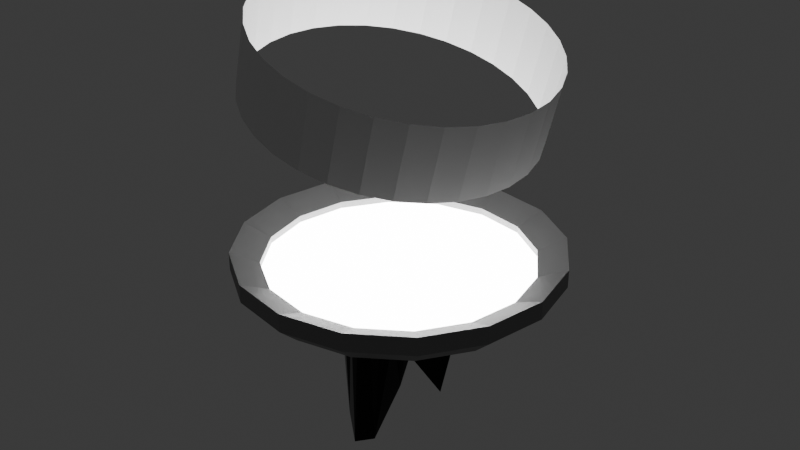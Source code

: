 # Source: endold.blend  (saved by Blender 4.0.36; exported with 4.5.12 LTS)
import bpy
from mathutils import Matrix  # noqa: F401  (used for matrix-valued properties, if any)

bpy.ops.wm.read_factory_settings(use_empty=True)
scene = bpy.context.scene
scene.name = 'Scene'

# ---- collections
col_collection = bpy.data.collections.new('Collection'); scene.collection.children.link(col_collection)

# ---- materials (node trees are filled in below, after node groups)
mat_glowingthing = bpy.data.materials.new('GlowingThing')
mat_glowingthing.use_transparent_shadow = False
mat_gray = bpy.data.materials.new('Gray')
mat_gray.use_transparent_shadow = False
mat_shinnygray2 = bpy.data.materials.new('ShinnyGray2')
mat_shinnygray2.use_transparent_shadow = False
mat_invisible = bpy.data.materials.new('Invisible')
mat_invisible.use_transparent_shadow = False

# ---- material node trees
mat_glowingthing.use_nodes = True; mat_glowingthing.node_tree.nodes.clear()
_N = mat_glowingthing.node_tree.nodes; _L = mat_glowingthing.node_tree.links
n0 = _N.new('ShaderNodeBsdfPrincipled'); n0.name = 'Principled BSDF'; n0.location = (10, 300)
n0.inputs[28].default_value = 15.3
n1 = _N.new('ShaderNodeOutputMaterial'); n1.name = 'Material Output'; n1.location = (300, 300)
_L.new(n0.outputs[0], n1.inputs[0])
n1.is_active_output = True
mat_gray.use_nodes = True; mat_gray.node_tree.nodes.clear()
_N = mat_gray.node_tree.nodes; _L = mat_gray.node_tree.links
n0 = _N.new('ShaderNodeBsdfPrincipled'); n0.name = 'Principled BSDF'; n0.location = (10, 300)
n0.inputs[0].default_value = (0.1986, 0.1986, 0.1986, 1.0)
n1 = _N.new('ShaderNodeOutputMaterial'); n1.name = 'Material Output'; n1.location = (300, 300)
_L.new(n0.outputs[0], n1.inputs[0])
n1.is_active_output = True
mat_shinnygray2.use_nodes = True; mat_shinnygray2.node_tree.nodes.clear()
_N = mat_shinnygray2.node_tree.nodes; _L = mat_shinnygray2.node_tree.links
n0 = _N.new('ShaderNodeBsdfPrincipled'); n0.name = 'Principled BSDF'; n0.location = (10, 300)
n0.inputs[0].default_value = (0.01909, 0.01909, 0.01909, 1.0)
n0.inputs[1].default_value = 1.0
n0.inputs[2].default_value = 0.0
n1 = _N.new('ShaderNodeOutputMaterial'); n1.name = 'Material Output'; n1.location = (300, 300)
_L.new(n0.outputs[0], n1.inputs[0])
n1.is_active_output = True
mat_invisible.use_nodes = True; mat_invisible.node_tree.nodes.clear()
_N = mat_invisible.node_tree.nodes; _L = mat_invisible.node_tree.links
n0 = _N.new('ShaderNodeBsdfPrincipled'); n0.name = 'Principled BSDF'; n0.location = (10, 300)
n0.inputs[0].default_value = (0.8, 0.8, 0.8, 0.0)
n1 = _N.new('ShaderNodeOutputMaterial'); n1.name = 'Material Output'; n1.location = (300, 300)
_L.new(n0.outputs[0], n1.inputs[0])
n1.is_active_output = True

# ---- world
world_world = bpy.data.worlds.new('World'); scene.world = world_world
world_world.use_nodes = True; world_world.node_tree.nodes.clear()
_N = world_world.node_tree.nodes; _L = world_world.node_tree.links
n0 = _N.new('ShaderNodeOutputWorld'); n0.name = 'World Output'; n0.location = (300, 300)
n1 = _N.new('ShaderNodeBackground'); n1.name = 'Background'; n1.location = (10, 300)
n1.inputs[0].default_value = (0.05088, 0.05088, 0.05088, 1.0)
_L.new(n1.outputs[0], n0.inputs[0])
n0.is_active_output = True
world_world.color = (0.05088, 0.05088, 0.05088)
world_world.use_sun_shadow = False
world_world.sun_shadow_jitter_overblur = 0.0

# ---- meshes
me_sphere = bpy.data.meshes.new('Sphere')
me_sphere.from_pydata([(0.0, 1.0, 0.0), (0.3827, 0.9239, 0.0), (0.7071, 0.7071, 0.0), (0.9239, 0.3827, 0.0), (1.0, -1.639e-07, 0.0), (0.9239, -0.3827, 0.0), (0.7071, -0.7071, 0.0), (0.3827, -0.9239, 0.0), (-3.278e-07, -1.0, 0.0), (-0.3827, -0.9239, 0.0), (-0.7071, -0.7071, 0.0), (-0.9239, -0.3827, 0.0), (-1.0, 4.47e-07, 0.0), (-0.9239, 0.3827, 0.0), (-0.7071, 0.7071, 0.0), (-0.3827, 0.9239, 0.0), (0.0004085, 0.8649, -0.03589), (0.3313, 0.7991, -0.03589), (0.6118, 0.6117, -0.03589), (-0.02398, 0.0007538, -0.5146), (0.7992, 0.3312, -0.03589), (0.865, 0.0002807, -0.03589), (0.7992, -0.3306, -0.03589), (0.6118, -0.6111, -0.03589), (0.3313, -0.7985, -0.03589), (0.0004082, -0.8644, -0.03589), (-0.3305, -0.7985, -0.03589), (-0.611, -0.6111, -0.03589), (-0.7984, -0.3306, -0.03589), (-0.8642, 0.0002813, -0.03589), (-0.7984, 0.3312, -0.03589), (-0.611, 0.6117, -0.03589), (-0.3305, 0.7991, -0.03589), (-0.7047, 0.4714, -0.03589), (-0.4707, 0.7054, -0.03589), (-0.306, 0.3071, -0.09426), (-0.165, 0.832, -0.03589), (-0.1796, 0.4208, -0.4456), (0.1658, 0.832, -0.03589), (-0.004313, 0.4477, -0.3478), (0.4715, 0.7054, -0.03589), (0.1675, 0.4, -0.1461), (0.7055, 0.4714, -0.03589), (0.3098, 0.3052, -0.2037), (0.8321, 0.1657, -0.03589), (0.4038, 0.1638, -0.2689), (0.8321, -0.1652, -0.03589), (0.4406, -0.004207, -0.3549), (0.7055, -0.4709, -0.03589), (0.4036, -0.1667, -0.1835), (0.4715, -0.7048, -0.03589), (0.3085, -0.3066, -0.1838), (0.1658, -0.8314, -0.03589), (0.1663, -0.4021, -0.1252), (-0.165, -0.8314, -0.03589), (0.0004087, -0.432, -0.03151), (-0.4707, -0.7048, -0.03589), (-0.165, -0.399, -0.1447), (-0.7047, -0.4709, -0.03589), (-0.3052, -0.3053, -0.1254), (-0.8313, -0.1652, -0.03589), (-0.3994, -0.165, -0.08329), (-0.8313, 0.1657, -0.03589), (-0.4024, 0.172, -0.2719), (-0.438, 0.01013, -0.5676), (-0.7516, 0.4013, -0.03589), (-0.5409, 0.6585, -0.03589), (-0.2015, 0.2013, -0.7305), (-0.2478, 0.8156, -0.03589), (-0.1166, 0.239, -0.772), (0.08313, 0.8485, -0.03589), (-0.005277, 0.2439, -0.8165), (0.4014, 0.7522, -0.03589), (0.1345, 0.2227, -0.9018), (0.7524, 0.4013, -0.03589), (0.459, 0.4588, -0.03335), (0.8157, 0.2484, -0.03589), (0.2368, 0.08828, -0.3863), (0.8486, -0.08244, -0.03589), (0.2187, -0.0009463, -0.1062), (0.6587, -0.541, -0.03589), (0.5995, -0.2479, -0.03335), (0.5417, -0.658, -0.03589), (0.162, -0.1896, -0.7101), (0.08313, -0.8479, -0.03589), (0.2486, -0.6009, -0.08866), (-0.08231, -0.8479, -0.03589), (-0.09019, -0.3949, -1.197), (-0.5409, -0.658, -0.03589), (-0.2478, -0.5988, -0.03335), (-0.7516, -0.4007, -0.03589), (-0.4581, -0.4583, -0.03335), (-0.8478, -0.08244, -0.03589), (-0.5987, -0.2479, -0.03335), (-0.8478, 0.083, -0.03589), (-0.5987, 0.2484, -0.03335), (-0.2558, 0.03893, -0.631), (-0.6578, 0.5415, -0.03589), (-0.4006, 0.7522, -0.03589), (-0.4581, 0.4588, -0.03335), (-0.08231, 0.8485, -0.03589), (-0.2478, 0.5994, -0.03335), (0.2486, 0.8156, -0.03589), (0.0004307, 0.6488, -0.03414), (0.5417, 0.6585, -0.03589), (0.2486, 0.5994, -0.03335), (0.6587, 0.5415, -0.03589), (0.2358, 0.1719, -0.9293), (0.8486, 0.083, -0.03589), (0.6027, 0.25, -0.1613), (0.8157, -0.2479, -0.03589), (0.6495, -8.521e-05, -0.05964), (0.7524, -0.4007, -0.03589), (0.2008, -0.08698, -0.3349), (0.4014, -0.7517, -0.03589), (0.459, -0.4589, -0.05117), (0.2486, -0.815, -0.03589), (0.04201, -0.3312, -1.144), (-0.2478, -0.815, -0.03589), (0.0004082, -0.6482, -0.03335), (-0.4006, -0.7517, -0.03589), (-0.1732, -0.3524, -0.9991), (-0.6578, -0.541, -0.03589), (-0.1614, -0.1736, -0.3124), (-0.8149, -0.2479, -0.03589), (-0.2027, -0.0801, -0.1364), (-0.8149, 0.2484, -0.03589), (-0.2603, 0.1413, -0.85), (-0.6481, 0.0002812, -0.03335), (-0.5518, -0.318, -0.03335), (-0.3521, -0.2353, -0.06018), (-0.505, -0.3881, -0.03335), (-0.08229, -0.4155, -0.07996), (-0.08231, -0.6317, -0.03335), (-0.165, -0.6153, -0.03335), (-0.388, -0.5051, -0.03335), (-0.2351, -0.3521, -0.1764), (-0.3179, -0.552, -0.03335), (-0.4228, 0.0953, -0.5611), (-0.6316, 0.083, -0.0334), (-0.6152, 0.1657, -0.03335), (-0.6316, -0.08244, -0.03335), (-0.4191, -0.07708, -0.3613), (-0.6152, -0.1652, -0.03335), (0.2384, 0.3526, -0.1887), (0.3187, 0.5525, -0.03335), (0.3888, 0.5057, -0.03335), (0.08489, 0.4203, -0.1753), (0.08313, 0.6323, -0.03344), (0.1658, 0.6159, -0.03335), (0.08313, -0.6317, -0.03335), (0.08315, -0.4162, -0.04605), (0.1659, -0.6159, -0.05008), (-0.09692, 0.4419, -0.5261), (-0.165, 0.6159, -0.03335), (-0.08224, 0.6324, -0.03605), (0.2379, -0.3553, -0.2063), (0.3889, -0.5078, -0.1045), (0.3188, -0.5555, -0.1258), (-0.2433, 0.3634, -0.2713), (-0.388, 0.5057, -0.03335), (-0.3179, 0.5525, -0.03335), (0.5058, -0.3881, -0.03335), (0.3553, -0.235, -0.1399), (0.5527, -0.318, -0.03335), (-0.3527, 0.2369, -0.06517), (-0.5518, 0.3186, -0.03335), (-0.505, 0.3887, -0.03335), (0.4233, -0.08612, -0.3025), (0.6336, -0.08308, -0.07988), (0.6165, -0.1654, -0.05196), (0.4219, 0.07959, -0.3144), (0.6186, 0.167, -0.1387), (0.6336, 0.08335, -0.08158), (0.5552, 0.3198, -0.137), (0.3587, 0.2342, -0.2563), (0.5067, 0.3892, -0.07033), (-0.8111, 0.8111, 0.1319), (-1.06, 0.439, 0.1319), (-0.439, 1.06, 0.1319), (-0.0001757, 0.001642, 0.1237), (1.042e-06, 1.147, 0.1319), (0.439, 1.06, 0.1319), (0.8111, 0.8111, 0.1319), (1.06, 0.439, 0.1319), (1.147, -1.018e-05, 0.1319), (1.06, -0.439, 0.1319), (0.8111, -0.8111, 0.1319), (0.439, -1.06, 0.1319), (6.664e-07, -1.147, 0.1319), (-0.439, -1.06, 0.1319), (-0.8111, -0.8111, 0.1319), (-1.06, -0.439, 0.1319), (-1.147, -9.475e-06, 0.1319), (-0.9355, 0.6251, 0.1319), (-0.6251, 0.9355, 0.1319), (-0.6683, 0.6688, 0.1289), (-0.2195, 1.103, 0.1319), (-0.3617, 0.8737, 0.1289), (0.2195, 1.103, 0.1319), (-6.416e-05, 0.9456, 0.1289), (0.6251, 0.9355, 0.1319), (0.3616, 0.8737, 0.1289), (0.9355, 0.6251, 0.1319), (0.6682, 0.6688, 0.1289), (1.103, 0.2195, 0.1319), (0.873, 0.3623, 0.1289), (1.103, -0.2195, 0.1319), (0.945, 0.0005988, 0.1289), (0.9355, -0.6251, 0.1319), (0.873, -0.3611, 0.1289), (0.6251, -0.9355, 0.1319), (0.6682, -0.6676, 0.1289), (0.2195, -1.103, 0.1319), (0.3616, -0.8725, 0.1289), (-0.2195, -1.103, 0.1319), (-6.447e-05, -0.9444, 0.1289), (-0.6251, -0.9355, 0.1319), (-0.3617, -0.8725, 0.1289), (-0.9355, -0.6251, 0.1319), (-0.6683, -0.6676, 0.1289), (-1.103, -0.2195, 0.1319), (-0.8732, -0.3611, 0.1289), (-1.103, 0.2195, 0.1319), (-0.8732, 0.3623, 0.1289), (-0.9451, 0.0005994, 0.1289), (-0.9355, 0.625, 0.2619), (-1.06, 0.439, 0.2619), (-0.6251, 0.9355, 0.2619), (-0.8111, 0.8111, 0.2619), (-0.2195, 1.103, 0.2619), (-0.439, 1.06, 0.2619), (0.2195, 1.103, 0.2619), (1.194e-06, 1.147, 0.2619), (0.6251, 0.9355, 0.2619), (0.439, 1.06, 0.2619), (0.9355, 0.625, 0.2619), (1.06, 0.439, 0.2619), (0.6682, 0.6688, 0.1774), (0.8111, 0.8111, 0.2619), (1.103, 0.2195, 0.2619), (1.103, -0.2195, 0.2619), (1.147, -1.159e-05, 0.2619), (0.9355, -0.6251, 0.2619), (0.8111, -0.8111, 0.2619), (0.873, -0.3611, 0.1774), (1.06, -0.439, 0.2619), (0.6251, -0.9355, 0.2619), (0.2195, -1.103, 0.2619), (8.18e-07, -1.147, 0.2619), (0.3616, -0.8725, 0.1774), (0.439, -1.06, 0.2619), (-0.2195, -1.103, 0.2619), (-0.6251, -0.9355, 0.2619), (-0.8111, -0.8111, 0.2619), (-0.3617, -0.8725, 0.1774), (-0.439, -1.06, 0.2619), (-0.9355, -0.6251, 0.2619), (-1.06, -0.439, 0.2619), (-0.6683, -0.6676, 0.1774), (-1.103, -0.2195, 0.2619), (-1.147, -1.089e-05, 0.2619), (-0.8732, -0.3611, 0.1774), (-1.103, 0.2195, 0.2619), (-0.8732, 0.3623, 0.1774), (-0.6683, 0.6688, 0.1774), (-0.3617, 0.8737, 0.1774), (-6.401e-05, 0.9456, 0.1774), (0.3616, 0.8737, 0.1774), (0.873, 0.3622, 0.1774), (0.945, 0.0005974, 0.1774), (0.6682, -0.6676, 0.1774), (-6.432e-05, -0.9444, 0.1774), (-0.9451, 0.000598, 0.1774)], [], [(14, 13, 178, 194, 177), (2, 1, 182, 201, 183), (13, 12, 193, 223, 178), (9, 8, 189, 215, 190), (5, 4, 185, 207, 186), (1, 0, 181, 199, 182), (12, 11, 192, 221, 193), (8, 7, 188, 213, 189), (4, 3, 184, 205, 185), (0, 15, 179, 197, 181), (11, 10, 191, 219, 192), (7, 6, 187, 211, 188), (3, 2, 183, 203, 184), (15, 14, 177, 195, 179), (10, 9, 190, 217, 191), (6, 5, 186, 209, 187), (19, 107, 77), (20, 76, 109), (21, 78, 111), (30, 65, 95), (19, 113, 83), (31, 66, 99), (23, 82, 115), (32, 68, 101), (19, 117, 87), (16, 70, 103), (17, 72, 105), (19, 125, 96), (29, 94, 128), (19, 121, 123), (25, 86, 119), (19, 123, 125), (2, 3, 20, 74, 42, 106, 18), (6, 7, 24, 114, 50, 82, 23), (10, 11, 28, 90, 58, 122, 27), (15, 0, 16, 100, 36, 68, 32), (3, 4, 21, 108, 44, 76, 20), (7, 8, 25, 84, 52, 116, 24), (11, 12, 29, 92, 60, 124, 28), (0, 1, 17, 102, 38, 70, 16), (4, 5, 22, 110, 46, 78, 21), (8, 9, 26, 118, 54, 86, 25), (12, 13, 30, 126, 62, 94, 29), (1, 2, 18, 104, 40, 72, 17), (13, 14, 31, 97, 33, 65, 30), (5, 6, 23, 80, 48, 112, 22), (9, 10, 27, 88, 56, 120, 26), (14, 15, 32, 98, 34, 66, 31), (61, 129, 93), (61, 130, 129), (59, 91, 131), (55, 132, 87), (55, 133, 132), (54, 118, 134), (59, 135, 91), (59, 136, 135), (57, 89, 137), (64, 138, 96), (64, 139, 138), (62, 126, 140), (64, 141, 128), (64, 142, 141), (61, 93, 143), (41, 144, 73), (41, 145, 144), (40, 104, 146), (39, 147, 71), (39, 148, 147), (38, 102, 149), (55, 150, 119), (55, 151, 150), (53, 85, 152), (37, 153, 69), (37, 154, 153), (36, 100, 155), (51, 156, 83), (51, 157, 156), (50, 114, 158), (35, 159, 67), (35, 160, 159), (34, 98, 161), (51, 162, 115), (51, 163, 162), (49, 81, 164), (63, 165, 127), (63, 166, 165), (33, 97, 167), (47, 168, 79), (47, 169, 168), (46, 110, 170), (45, 171, 77), (45, 172, 171), (44, 108, 173), (45, 174, 109), (45, 175, 174), (43, 75, 176), (176, 106, 42), (176, 75, 106), (75, 18, 106), (174, 176, 42), (174, 175, 176), (175, 43, 176), (109, 74, 20), (109, 174, 74), (174, 42, 74), (173, 111, 47), (173, 108, 111), (108, 21, 111), (171, 173, 47), (171, 172, 173), (172, 44, 173), (77, 79, 19), (77, 171, 79), (171, 47, 79), (170, 81, 49), (170, 110, 81), (110, 22, 81), (168, 170, 49), (168, 169, 170), (169, 46, 170), (79, 113, 19), (79, 168, 113), (168, 49, 113), (167, 99, 35), (167, 97, 99), (97, 31, 99), (165, 167, 35), (165, 166, 167), (166, 33, 167), (127, 67, 19), (127, 165, 67), (165, 35, 67), (164, 112, 48), (164, 81, 112), (81, 22, 112), (162, 164, 48), (162, 163, 164), (163, 49, 164), (115, 80, 23), (115, 162, 80), (162, 48, 80), (161, 101, 37), (161, 98, 101), (98, 32, 101), (159, 161, 37), (159, 160, 161), (160, 34, 161), (67, 69, 19), (67, 159, 69), (159, 37, 69), (158, 85, 53), (158, 114, 85), (114, 24, 85), (156, 158, 53), (156, 157, 158), (157, 50, 158), (83, 117, 19), (83, 156, 117), (156, 53, 117), (155, 103, 39), (155, 100, 103), (100, 16, 103), (153, 155, 39), (153, 154, 155), (154, 36, 155), (69, 71, 19), (69, 153, 71), (153, 39, 71), (152, 116, 52), (152, 85, 116), (85, 24, 116), (150, 152, 52), (150, 151, 152), (151, 53, 152), (119, 84, 25), (119, 150, 84), (150, 52, 84), (149, 105, 41), (149, 102, 105), (102, 17, 105), (147, 149, 41), (147, 148, 149), (148, 38, 149), (71, 73, 19), (71, 147, 73), (147, 41, 73), (146, 75, 43), (146, 104, 75), (104, 18, 75), (144, 146, 43), (144, 145, 146), (145, 40, 146), (73, 107, 19), (73, 144, 107), (144, 43, 107), (143, 124, 60), (143, 93, 124), (93, 28, 124), (141, 143, 60), (141, 142, 143), (142, 61, 143), (128, 92, 29), (128, 141, 92), (141, 60, 92), (140, 95, 63), (140, 126, 95), (126, 30, 95), (138, 140, 63), (138, 139, 140), (139, 62, 140), (96, 127, 19), (96, 138, 127), (138, 63, 127), (137, 120, 56), (137, 89, 120), (89, 26, 120), (135, 137, 56), (135, 136, 137), (136, 57, 137), (91, 88, 27), (91, 135, 88), (135, 56, 88), (134, 89, 57), (134, 118, 89), (118, 26, 89), (132, 134, 57), (132, 133, 134), (133, 54, 134), (87, 121, 19), (87, 132, 121), (132, 57, 121), (131, 122, 58), (131, 91, 122), (91, 27, 122), (129, 131, 58), (129, 130, 131), (130, 59, 131), (93, 90, 28), (93, 129, 90), (129, 58, 90), (125, 130, 61), (125, 123, 130), (123, 59, 130), (119, 133, 55), (119, 86, 133), (86, 54, 133), (123, 136, 59), (123, 121, 136), (121, 57, 136), (128, 139, 64), (128, 94, 139), (94, 62, 139), (96, 142, 64), (96, 125, 142), (125, 61, 142), (105, 145, 41), (105, 72, 145), (72, 40, 145), (103, 148, 39), (103, 70, 148), (70, 38, 148), (87, 151, 55), (87, 117, 151), (117, 53, 151), (101, 154, 37), (101, 68, 154), (68, 36, 154), (115, 157, 51), (115, 82, 157), (82, 50, 157), (99, 160, 35), (99, 66, 160), (66, 34, 160), (83, 163, 51), (83, 113, 163), (113, 49, 163), (95, 166, 63), (95, 65, 166), (65, 33, 166), (111, 169, 47), (111, 78, 169), (78, 46, 169), (109, 172, 45), (109, 76, 172), (76, 44, 172), (77, 175, 45), (77, 107, 175), (107, 43, 175), (180, 206, 204), (182, 199, 232, 235), (222, 225, 273, 262), (191, 217, 253, 254), (180, 212, 210), (198, 200, 267, 266), (184, 203, 236, 237), (188, 211, 247, 251), (180, 216, 214), (181, 197, 230, 233), (224, 196, 265, 264), (180, 225, 222), (225, 224, 264, 273), (180, 220, 218), (215, 189, 249, 252), (180, 222, 220), (178, 223, 263, 227), (201, 182, 235, 234), (209, 186, 246, 243), (179, 195, 228, 231), (189, 213, 248, 249), (216, 180, 218), (214, 216, 272, 250), (221, 192, 258, 260), (177, 194, 226, 229), (199, 181, 233, 232), (186, 207, 241, 246), (225, 180, 224), (210, 212, 271, 245), (218, 220, 259, 255), (211, 187, 244, 247), (200, 202, 268, 267), (219, 191, 254, 257), (202, 180, 204), (197, 179, 231, 230), (185, 205, 240, 242), (200, 180, 202), (204, 206, 269, 238), (223, 193, 261, 263), (196, 198, 266, 265), (216, 218, 255, 272), (187, 209, 243, 244), (198, 180, 200), (217, 190, 256, 253), (195, 177, 229, 228), (212, 180, 214), (203, 183, 239, 236), (206, 208, 270, 269), (196, 180, 198), (202, 204, 238, 268), (193, 221, 260, 261), (194, 178, 227, 226), (207, 185, 242, 241), (190, 215, 252, 256), (224, 180, 196), (212, 214, 250, 271), (183, 201, 234, 239), (208, 180, 210), (192, 219, 257, 258), (220, 222, 262, 259), (206, 180, 208), (208, 210, 245, 270), (205, 184, 237, 240), (213, 188, 251, 248), (237, 269, 240), (242, 270, 241), (227, 264, 226), (229, 265, 228), (244, 271, 247), (231, 266, 230), (233, 267, 232), (235, 268, 234), (261, 273, 263), (249, 272, 252), (259, 257, 254), (259, 262, 257), (262, 258, 257), (252, 255, 256), (252, 272, 255), (255, 253, 256), (255, 259, 253), (259, 254, 253), (263, 264, 227), (263, 273, 264), (262, 260, 258), (262, 273, 260), (273, 261, 260), (234, 238, 239), (234, 268, 238), (232, 268, 235), (232, 267, 268), (250, 248, 251), (250, 272, 248), (272, 249, 248), (230, 267, 233), (230, 266, 267), (247, 250, 251), (247, 271, 250), (228, 266, 231), (228, 265, 266), (245, 243, 246), (245, 271, 243), (271, 244, 243), (226, 265, 229), (226, 264, 265), (241, 245, 246), (241, 270, 245), (240, 270, 242), (240, 269, 270), (238, 236, 239), (238, 269, 236), (269, 237, 236)])
me_sphere.polygons.foreach_set('material_index', [1, 1, 1, 1, 1, 1, 1, 1, 1, 1, 1, 1, 1, 1, 1, 1, 2, 2, 2, 2, 2, 2, 2, 2, 2, 2, 2, 2, 2, 2, 2, 2, 1, 1, 1, 1, 1, 1, 1, 1, 1, 1, 1, 1, 1, 1, 1, 1, 2, 2, 2, 2, 2, 2, 2, 2, 2, 2, 2, 2, 2, 2, 2, 2, 2, 2, 2, 2, 2, 2, 2, 2, 2, 2, 2, 2, 2, 2, 2, 2, 2, 2, 2, 2, 2, 2, 2, 2, 2, 2, 2, 2, 2, 2, 2, 2, 2, 2, 2, 2, 2, 2, 2, 2, 2, 2, 2, 2, 2, 2, 2, 2, 2, 2, 2, 2, 2, 2, 2, 2, 2, 2, 2, 2, 2, 2, 2, 2, 2, 2, 2, 2, 2, 2, 2, 2, 2, 2, 2, 2, 2, 2, 2, 2, 2, 2, 2, 2, 2, 2, 2, 2, 2, 2, 2, 2, 2, 2, 2, 2, 2, 2, 2, 2, 2, 2, 2, 2, 2, 2, 2, 2, 2, 2, 2, 2, 2, 2, 2, 2, 2, 2, 2, 2, 2, 2, 2, 2, 2, 2, 2, 2, 2, 2, 2, 2, 2, 2, 2, 2, 2, 2, 2, 2, 2, 2, 2, 2, 2, 2, 2, 2, 2, 2, 2, 2, 2, 2, 2, 2, 2, 2, 2, 2, 2, 2, 2, 2, 2, 2, 2, 2, 2, 2, 2, 2, 2, 2, 2, 2, 2, 2, 2, 2, 2, 2, 2, 2, 2, 2, 2, 2, 2, 2, 2, 2, 2, 2, 2, 2, 2, 2, 2, 2, 2, 2, 2, 2, 2, 2, 2, 2, 2, 2, 2, 2, 2, 2, 2, 2, 2, 2, 2, 2, 2, 2, 2, 2, 0, 1, 1, 1, 0, 1, 1, 1, 0, 1, 1, 0, 1, 0, 1, 0, 1, 1, 1, 1, 1, 0, 1, 1, 1, 1, 1, 0, 1, 1, 1, 1, 1, 0, 1, 1, 0, 1, 1, 1, 1, 1, 0, 1, 1, 0, 1, 1, 0, 1, 1, 1, 1, 1, 0, 1, 1, 0, 1, 1, 0, 1, 1, 1, 1, 1, 1, 1, 1, 1, 1, 1, 1, 1, 1, 1, 1, 1, 1, 1, 1, 1, 1, 1, 1, 1, 1, 1, 1, 1, 1, 1, 1, 1, 1, 1, 1, 1, 1, 1, 1, 1, 1, 1, 1, 1, 1, 1, 1, 1, 1, 1])
_uv = me_sphere.uv_layers.new(name='UVMap')
_uv.uv.foreach_set('vector', [0.0, 0.0, 0.0, 0.0, 0.0, 0.0, 0.0, 0.0, 0.0, 0.0, 0.0, 0.0, 0.0, 0.0, 0.0, 0.0, 0.0, 0.0, 0.0, 0.0, 0.0, 0.0, 0.0, 0.0, 0.0, 0.0, 0.0, 0.0, 0.0, 0.0, 0.0, 0.0, 0.0, 0.0, 0.0, 0.0, 0.0, 0.0, 0.0, 0.0, 0.0, 0.0, 0.0, 0.0, 0.0, 0.0, 0.0, 0.0, 0.0, 0.0, 0.0, 0.0, 0.0, 0.0, 0.0, 0.0, 0.0, 0.0, 0.0, 0.0, 0.0, 0.0, 0.0, 0.0, 0.0, 0.0, 0.0, 0.0, 0.0, 0.0, 0.0, 0.0, 0.0, 0.0, 0.0, 0.0, 0.0, 0.0, 0.0, 0.0, 0.0, 0.0, 0.0, 0.0, 0.0, 0.0, 0.0, 0.0, 0.0, 0.0, 0.0, 0.0, 0.0, 0.0, 0.0, 0.0, 0.0, 0.0, 0.0, 0.0, 0.0, 0.0, 0.0, 0.0, 0.0, 0.0, 0.0, 0.0, 0.0, 0.0, 0.0, 0.0, 0.0, 0.0, 0.0, 0.0, 0.0, 0.0, 0.0, 0.0, 0.0, 0.0, 0.0, 0.0, 0.0, 0.0, 0.0, 0.0, 0.0, 0.0, 0.0, 0.0, 0.0, 0.0, 0.0, 0.0, 0.0, 0.0, 0.0, 0.0, 0.0, 0.0, 0.0, 0.0, 0.0, 0.0, 0.0, 0.0, 0.0, 0.0, 0.0, 0.0, 0.0, 0.0, 0.0, 0.0, 0.0, 0.0, 0.0, 0.0, 0.0, 0.0, 0.0, 0.0, 0.0, 0.0, 0.0, 0.0, 0.0, 0.0, 0.0, 0.0, 0.0, 0.0, 0.0, 0.0, 0.0, 0.0, 0.0, 0.0, 0.0, 0.0, 0.0, 0.0, 0.0, 0.0, 0.0, 0.0, 0.0, 0.0, 0.0, 0.0, 0.0, 0.0, 0.0, 0.0, 0.0, 0.0, 0.0, 0.0, 0.0, 0.0, 0.0, 0.0, 0.0, 0.0, 0.0, 0.0, 0.0, 0.0, 0.0, 0.0, 0.0, 0.0, 0.0, 0.0, 0.0, 0.0, 0.0, 0.0, 0.0, 0.0, 0.0, 0.0, 0.0, 0.0, 0.0, 0.0, 0.0, 0.0, 0.0, 0.0, 0.0, 0.0, 0.0, 0.0, 0.0, 0.0, 0.0, 0.0, 0.0, 0.0, 0.0, 0.0, 0.0, 0.0, 0.0, 0.0, 0.0, 0.0, 0.0, 0.0, 0.0, 0.0, 0.0, 0.0, 0.0, 0.0, 0.0, 0.0, 0.0, 0.0, 0.0, 0.0, 0.0, 0.0, 0.0, 0.0, 0.0, 0.0, 0.0, 0.0, 0.0, 0.0, 0.0, 0.0, 0.0, 0.0, 0.0, 0.0, 0.0, 0.0, 0.0, 0.0, 0.0, 0.0, 0.0, 0.0, 0.0, 0.0, 0.0, 0.0, 0.0, 0.0, 0.0, 0.0, 0.0, 0.0, 0.0, 0.0, 0.0, 0.0, 0.0, 0.0, 0.0, 0.0, 0.0, 0.0, 0.0, 0.0, 0.0, 0.0, 0.0, 0.0, 0.0, 0.0, 0.0, 0.0, 0.0, 0.0, 0.0, 0.0, 0.0, 0.0, 0.0, 0.0, 0.0, 0.0, 0.0, 0.0, 0.0, 0.0, 0.0, 0.0, 0.0, 0.0, 0.0, 0.0, 0.0, 0.0, 0.0, 0.0, 0.0, 0.0, 0.0, 0.0, 0.0, 0.0, 0.0, 0.0, 0.0, 0.0, 0.0, 0.0, 0.0, 0.0, 0.0, 0.0, 0.0, 0.0, 0.0, 0.0, 0.0, 0.0, 0.0, 0.0, 0.0, 0.0, 0.0, 0.0, 0.0, 0.0, 0.0, 0.0, 0.0, 0.0, 0.0, 0.0, 0.0, 0.0, 0.0, 0.0, 0.0, 0.0, 0.0, 0.0, 0.0, 0.0, 0.0, 0.0, 0.0, 0.0, 0.0, 0.0, 0.0, 0.0, 0.0, 0.0, 0.0, 0.0, 0.0, 0.0, 0.0, 0.0, 0.0, 0.0, 0.0, 0.0, 0.0, 0.0, 0.0, 0.0, 0.0, 0.0, 0.0, 0.0, 0.0, 0.0, 0.0, 0.0, 0.0, 0.0, 0.0, 0.0, 0.0, 0.0, 0.0, 0.0, 0.0, 0.0, 0.0, 0.0, 0.0, 0.0, 0.0, 0.0, 0.0, 0.0, 0.0, 0.0, 0.0, 0.0, 0.0, 0.0, 0.0, 0.0, 0.0, 0.0, 0.0, 0.0, 0.0, 0.0, 0.0, 0.0, 0.0, 0.0, 0.0, 0.0, 0.0, 0.0, 0.0, 0.0, 0.0, 0.0, 0.0, 0.0, 0.0, 0.0, 0.0, 0.0, 0.0, 0.0, 0.0, 0.0, 0.0, 0.0, 0.0, 0.0, 0.0, 0.0, 0.0, 0.0, 0.0, 0.0, 0.0, 0.0, 0.0, 0.0, 0.0, 0.0, 0.0, 0.0, 0.0, 0.0, 0.0, 0.0, 0.0, 0.0, 0.0, 0.0, 0.0, 0.0, 0.0, 0.0, 0.0, 0.0, 0.0, 0.0, 0.0, 0.0, 0.0, 0.0, 0.0, 0.0, 0.0, 0.0, 0.0, 0.0, 0.0, 0.0, 0.0, 0.0, 0.0, 0.0, 0.0, 0.0, 0.0, 0.0, 0.0, 0.0, 0.0, 0.0, 0.0, 0.0, 0.0, 0.0, 0.0, 0.0, 0.0, 0.0, 0.0, 0.0, 0.0, 0.0, 0.0, 0.0, 0.0, 0.0, 0.0, 0.0, 0.0, 0.0, 0.0, 0.0, 0.0, 0.0, 0.0, 0.0, 0.0, 0.0, 0.0, 0.0, 0.0, 0.0, 0.0, 0.0, 0.0, 0.0, 0.0, 0.0, 0.0, 0.0, 0.0, 0.0, 0.0, 0.0, 0.0, 0.0, 0.0, 0.0, 0.0, 0.0, 0.0, 0.0, 0.0, 0.0, 0.0, 0.0, 0.0, 0.0, 0.0, 0.0, 0.0, 0.0, 0.0, 0.0, 0.0, 0.0, 0.0, 0.0, 0.0, 0.0, 0.0, 0.0, 0.0, 0.0, 0.0, 0.0, 0.0, 0.0, 0.0, 0.0, 0.0, 0.0, 0.0, 0.0, 0.0, 0.0, 0.0, 0.0, 0.0, 0.0, 0.0, 0.0, 0.0, 0.0, 0.0, 0.0, 0.0, 0.0, 0.0, 0.0, 0.0, 0.0, 0.0, 0.0, 0.0, 0.0, 0.0, 0.0, 0.0, 0.0, 0.0, 0.0, 0.0, 0.0, 0.0, 0.0, 0.0, 0.0, 0.0, 0.0, 0.0, 0.0, 0.0, 0.0, 0.0, 0.0, 0.0, 0.0, 0.0, 0.0, 0.0, 0.0, 0.0, 0.0, 0.0, 0.0, 0.0, 0.0, 0.0, 0.0, 0.0, 0.0, 0.0, 0.0, 0.0, 0.0, 0.0, 0.0, 0.0, 0.0, 0.0, 0.0, 0.0, 0.0, 0.0, 0.0, 0.0, 0.0, 0.0, 0.0, 0.0, 0.0, 0.0, 0.0, 0.0, 0.0, 0.0, 0.0, 0.0, 0.0, 0.0, 0.0, 0.0, 0.0, 0.0, 0.0, 0.0, 0.0, 0.0, 0.0, 0.0, 0.0, 0.0, 0.0, 0.0, 0.0, 0.0, 0.0, 0.0, 0.0, 0.0, 0.0, 0.0, 0.0, 0.0, 0.0, 0.0, 0.0, 0.0, 0.0, 0.0, 0.0, 0.0, 0.0, 0.0, 0.0, 0.0, 0.0, 0.0, 0.0, 0.0, 0.0, 0.0, 0.0, 0.0, 0.0, 0.0, 0.0, 0.0, 0.0, 0.0, 0.0, 0.0, 0.0, 0.0, 0.0, 0.0, 0.0, 0.0, 0.0, 0.0, 0.0, 0.0, 0.0, 0.0, 0.0, 0.0, 0.0, 0.0, 0.0, 0.0, 0.0, 0.0, 0.0, 0.0, 0.0, 0.0, 0.0, 0.0, 0.0, 0.0, 0.0, 0.0, 0.0, 0.0, 0.0, 0.0, 0.0, 0.0, 0.0, 0.0, 0.0, 0.0, 0.0, 0.0, 0.0, 0.0, 0.0, 0.0, 0.0, 0.0, 0.0, 0.0, 0.0, 0.0, 0.0, 0.0, 0.0, 0.0, 0.0, 0.0, 0.0, 0.0, 0.0, 0.0, 0.0, 0.0, 0.0, 0.0, 0.0, 0.0, 0.0, 0.0, 0.0, 0.0, 0.0, 0.0, 0.0, 0.0, 0.0, 0.0, 0.0, 0.0, 0.0, 0.0, 0.0, 0.0, 0.0, 0.0, 0.0, 0.0, 0.0, 0.0, 0.0, 0.0, 0.0, 0.0, 0.0, 0.0, 0.0, 0.0, 0.0, 0.0, 0.0, 0.0, 0.0, 0.0, 0.0, 0.0, 0.0, 0.0, 0.0, 0.0, 0.0, 0.0, 0.0, 0.0, 0.0, 0.0, 0.0, 0.0, 0.0, 0.0, 0.0, 0.0, 0.0, 0.0, 0.0, 0.0, 0.0, 0.0, 0.0, 0.0, 0.0, 0.0, 0.0, 0.0, 0.0, 0.0, 0.0, 0.0, 0.0, 0.0, 0.0, 0.0, 0.0, 0.0, 0.0, 0.0, 0.0, 0.0, 0.0, 0.0, 0.0, 0.0, 0.0, 0.0, 0.0, 0.0, 0.0, 0.0, 0.0, 0.0, 0.0, 0.0, 0.0, 0.0, 0.0, 0.0, 0.0, 0.0, 0.0, 0.0, 0.0, 0.0, 0.0, 0.0, 0.0, 0.0, 0.0, 0.0, 0.0, 0.0, 0.0, 0.0, 0.0, 0.0, 0.0, 0.0, 0.0, 0.0, 0.0, 0.0, 0.0, 0.0, 0.0, 0.0, 0.0, 0.0, 0.0, 0.0, 0.0, 0.0, 0.0, 0.0, 0.0, 0.0, 0.0, 0.0, 0.0, 0.0, 0.0, 0.0, 0.0, 0.0, 0.0, 0.0, 0.0, 0.0, 0.0, 0.0, 0.0, 0.0, 0.0, 0.0, 0.0, 0.0, 0.0, 0.0, 0.0, 0.0, 0.0, 0.0, 0.0, 0.0, 0.0, 0.0, 0.0, 0.0, 0.0, 0.0, 0.0, 0.0, 0.0, 0.0, 0.0, 0.0, 0.0, 0.0, 0.0, 0.0, 0.0, 0.0, 0.0, 0.0, 0.0, 0.0, 0.0, 0.0, 0.0, 0.0, 0.0, 0.0, 0.0, 0.0, 0.0, 0.0, 0.0, 0.0, 0.0, 0.0, 0.0, 0.0, 0.0, 0.0, 0.0, 0.0, 0.0, 0.0, 0.0, 0.0, 0.0, 0.0, 0.0, 0.0, 0.0, 0.0, 0.0, 0.0, 0.0, 0.0, 0.0, 0.0, 0.0, 0.0, 0.0, 0.0, 0.0, 0.0, 0.0, 0.0, 0.0, 0.0, 0.0, 0.0, 0.0, 0.0, 0.0, 0.0, 0.0, 0.0, 0.0, 0.0, 0.0, 0.0, 0.0, 0.0, 0.0, 0.0, 0.0, 0.0, 0.0, 0.0, 0.0, 0.0, 0.0, 0.0, 0.0, 0.0, 0.0, 0.0, 0.0, 0.0, 0.0, 0.0, 0.0, 0.0, 0.0, 0.0, 0.0, 0.0, 0.0, 0.0, 0.0, 0.0, 0.0, 0.0, 0.0, 0.0, 0.0, 0.0, 0.0, 0.0, 0.0, 0.0, 0.0, 0.0, 0.0, 0.0, 0.0, 0.0, 0.0, 0.0, 0.0, 0.0, 0.0, 0.0, 0.0, 0.0, 0.0, 0.0, 0.0, 0.0, 0.0, 0.0, 0.0, 0.0, 0.0, 0.0, 0.0, 0.0, 0.0, 0.0, 0.0, 0.0, 0.0, 0.0, 0.0, 0.0, 0.0, 0.0, 0.0, 0.0, 0.0, 0.0, 0.0, 0.0, 0.0, 0.0, 0.0, 0.0, 0.0, 0.0, 0.0, 0.0, 0.0, 0.0, 0.0, 0.0, 0.0, 0.0, 0.0, 0.0, 0.0, 0.0, 0.0, 0.0, 0.0, 0.0, 0.0, 0.0, 0.0, 0.0, 0.0, 0.0, 0.0, 0.0, 0.0, 0.0, 0.0, 0.0, 0.0, 0.0, 0.0, 0.0, 0.0, 0.0, 0.0, 0.0, 0.0, 0.0, 0.0, 0.0, 0.0, 0.0, 0.0, 0.0, 0.0, 0.0, 0.0, 0.0, 0.0, 0.0, 0.0, 0.0, 0.0, 0.0, 0.0, 0.0, 0.0, 0.0, 0.0, 0.0, 0.0, 0.0, 0.0, 0.0, 0.0, 0.0, 0.0, 0.0, 0.0, 0.0, 0.0, 0.0, 0.0, 0.0, 0.0, 0.0, 0.0, 0.0, 0.0, 0.0, 0.0, 0.0, 0.0, 0.0, 0.0, 0.0, 0.0, 0.0, 0.0, 0.0, 0.0, 0.0, 0.0, 0.0, 0.0, 0.0, 0.0, 0.0, 0.0, 0.0, 0.0, 0.0, 0.0, 0.0, 0.0, 0.0, 0.0, 0.0, 0.0, 0.0, 0.0, 0.0, 0.0, 0.0, 0.0, 0.0, 0.0, 0.0, 0.0, 0.0, 0.0, 0.0, 0.0, 0.0, 0.0, 0.0, 0.0, 0.0, 0.0, 0.0, 0.0, 0.0, 0.0, 0.0, 0.0, 0.0, 0.0, 0.0, 0.0, 0.0, 0.0, 0.0, 0.0, 0.0, 0.0, 0.0, 0.0, 0.0, 0.0, 0.0, 0.0, 0.0, 0.0, 0.0, 0.0, 0.0, 0.0, 0.0, 0.0, 0.0, 0.0, 0.0, 0.0, 0.0, 0.0, 0.0, 0.0, 0.0, 0.0, 0.0, 0.0, 0.0, 0.0, 0.0, 0.0, 0.0, 0.0, 0.0, 0.0, 0.0, 0.0, 0.0, 0.0, 0.0, 0.0, 0.0, 0.0, 0.0, 0.0, 0.0, 0.0, 0.0, 0.0, 0.0, 0.0, 0.0, 0.0, 0.0, 0.0, 0.0, 0.0, 0.0, 0.0, 0.0, 0.0, 0.0, 0.0, 0.0, 0.0, 0.0, 0.0, 0.0, 0.0, 0.0, 0.0, 0.0, 0.0, 0.0, 0.0, 0.0, 0.0, 0.0, 0.0, 0.0, 0.0, 0.0, 0.0, 0.0, 0.0, 0.0, 0.0, 0.0, 0.0, 0.0, 0.0, 0.0, 0.0, 0.0, 0.0, 0.0, 0.0, 0.0, 0.0, 0.0, 0.0, 0.0, 0.0, 0.0, 0.0, 0.0, 0.0, 0.0, 0.0, 0.0, 0.0, 0.0, 0.0, 0.0, 0.0, 0.0, 0.0, 0.0, 0.0, 0.0, 0.0, 0.0, 0.0, 0.0, 0.0, 0.0, 0.0, 0.0, 0.0, 0.0, 0.0, 0.0, 0.0, 0.0, 0.0, 0.0, 0.0, 0.0, 0.0, 0.0, 0.0, 0.0, 0.0, 0.0, 0.0, 0.0, 0.0, 0.0, 0.0, 0.0, 0.0, 0.0, 0.0, 0.0, 0.0, 0.0, 0.0, 0.0, 0.0, 0.0, 0.0, 0.0, 0.0, 0.0, 0.0, 0.0, 0.0, 0.0, 0.0, 0.0, 0.0, 0.0, 0.0, 0.0, 0.0, 0.0, 0.0, 0.0, 0.0, 0.0, 0.0, 0.0, 0.0, 0.0, 0.0, 0.0, 0.0, 0.0, 0.0, 0.0, 0.0, 0.0, 0.0, 0.0, 0.0, 0.0, 0.0, 0.0, 0.0, 0.0, 0.0, 0.0, 0.0, 0.0, 0.0, 0.0, 0.0, 0.0, 0.0, 0.0, 0.0, 0.0, 0.0, 0.0, 0.0, 0.0, 0.0, 0.0, 0.0, 0.0, 0.0, 0.0, 0.0, 0.0, 0.0, 0.0, 0.0, 0.0, 0.0, 0.0, 0.0, 0.0, 0.0, 0.0, 0.0, 0.0, 0.0, 0.0, 0.0, 0.0, 0.0, 0.0, 0.0, 0.0, 0.0, 0.0, 0.0, 0.0, 0.0, 0.0, 0.0, 0.0, 0.0, 0.0, 0.0, 0.0, 0.0, 0.0, 0.0, 0.0, 0.0, 0.0, 0.0, 0.0, 0.0, 0.0, 0.0, 0.0, 0.0, 0.0, 0.0, 0.0, 0.0, 0.0, 0.0, 0.0, 0.0, 0.0, 0.0, 0.0, 0.0, 0.0, 0.0, 0.0, 0.0, 0.0, 0.0, 0.0, 0.0, 0.0, 0.0, 0.0, 0.0, 0.0, 0.0, 0.0, 0.0, 0.0, 0.0, 0.0, 0.0, 0.0, 0.0, 0.0, 0.0, 0.0, 0.0, 0.0, 0.0, 0.0, 0.0, 0.0, 0.0, 0.0, 0.0, 0.0, 0.0, 0.0, 0.0, 0.0, 0.0, 0.0, 0.0, 0.0, 0.0, 0.0, 0.0, 0.0, 0.0, 0.0, 0.0, 0.0, 0.0, 0.0, 0.0, 0.0, 0.0, 0.0, 0.0, 0.0, 0.0, 0.0, 0.0, 0.0, 0.0, 0.0, 0.0, 0.0, 0.0, 0.0, 0.0, 0.0, 0.0, 0.0, 0.0, 0.0, 0.0, 0.0, 0.0, 0.0, 0.0, 0.0, 0.0, 0.0, 0.0, 0.0, 0.0, 0.0, 0.0, 0.0, 0.0, 0.0, 0.0, 0.0, 0.0, 0.0, 0.0, 0.0, 0.0, 0.0, 0.0, 0.0, 0.0, 0.0, 0.0, 0.0, 0.0, 0.0, 0.0, 0.0, 0.0, 0.0, 0.0, 0.0, 0.0, 0.0, 0.0, 0.0, 0.0, 0.0, 0.0, 0.0, 0.0, 0.0, 0.0, 0.0, 0.0, 0.0, 0.0, 0.0, 0.0, 0.0, 0.0, 0.0, 0.0, 0.0, 0.0, 0.0, 0.0, 0.0, 0.0, 0.0, 0.0, 0.0, 0.0, 0.0, 0.0, 0.0, 0.0, 0.0, 0.0, 0.0, 0.0, 0.0, 0.0, 0.0, 0.0, 0.0, 0.0, 0.0, 0.0, 0.0, 0.0, 0.0, 0.0, 0.0, 0.0, 0.0, 0.0, 0.0, 0.0, 0.0, 0.0, 0.0, 0.0, 0.0, 0.0, 0.0, 0.0, 0.0, 0.0, 0.0, 0.0, 0.0, 0.0, 0.0, 0.0, 0.0, 0.0, 0.0, 0.0, 0.0, 0.0, 0.0, 0.0, 0.0, 0.0, 0.0, 0.0, 0.0, 0.0, 0.0, 0.0, 0.0, 0.0, 0.0, 0.0, 0.0, 0.0, 0.0, 0.0, 0.0, 0.0, 0.0, 0.0, 0.0, 0.0, 0.0, 0.0, 0.0, 0.0, 0.0, 0.0, 0.0, 0.0, 0.0, 0.0, 0.0, 0.0, 0.0, 0.0, 0.0, 0.0, 0.0, 0.0, 0.0, 0.0, 0.0, 0.0, 0.0, 0.0, 0.0, 0.0, 0.0, 0.0, 0.0, 0.0, 0.0, 0.0, 0.0, 0.0, 0.0, 0.0, 0.0, 0.0, 0.0, 0.0, 0.0, 0.0, 0.0, 0.0, 0.0, 0.0, 0.0, 0.0, 0.0, 0.0, 0.0, 0.0, 0.0, 0.0, 0.0, 0.0, 0.0, 0.0, 0.0, 0.0, 0.0, 0.0, 0.0, 0.0, 0.0, 0.0, 0.0, 0.0, 0.0, 0.0, 0.0, 0.0, 0.0, 0.0, 0.0, 0.0, 0.0, 0.0, 0.0, 0.0, 0.0, 0.0, 0.0, 0.0, 0.0, 0.0, 0.0, 0.0, 0.0, 0.0, 0.0, 0.0, 0.0, 0.0, 0.0, 0.0, 0.0, 0.0, 0.0, 0.0, 0.0, 0.0, 0.0, 0.0, 0.0, 0.0, 0.0, 0.0, 0.0, 0.0, 0.0, 0.0, 0.0, 0.0, 0.0, 0.0, 0.0, 0.0, 0.0, 0.0, 0.0, 0.0, 0.0, 0.0, 0.0, 0.0, 0.0, 0.0, 0.0, 0.0, 0.0, 0.0, 0.0, 0.0, 0.0, 0.0, 0.0, 0.0, 0.0, 0.0, 0.0, 0.0, 0.0, 0.0, 0.0, 0.0, 0.0, 0.0, 0.0, 0.0, 0.0, 0.0, 0.0, 0.0, 0.0, 0.0, 0.0, 0.0, 0.0, 0.0, 0.0, 0.0, 0.0, 0.0, 0.0, 0.0, 0.0, 0.0, 0.0, 0.0, 0.0, 0.0, 0.0, 0.0, 0.0, 0.0, 0.0, 0.0, 0.0, 0.0, 0.0, 0.0, 0.0, 0.0, 0.0, 0.0, 0.0, 0.0, 0.0, 0.0, 0.0, 0.0, 0.0, 0.0, 0.0, 0.0, 0.0, 0.0, 0.0, 0.0, 0.0, 0.0, 0.0, 0.0, 0.0, 0.0, 0.0, 0.0, 0.0, 0.0, 0.0, 0.0, 0.0, 0.0, 0.0, 0.0, 0.0, 0.0, 0.0, 0.0, 0.0, 0.0, 0.0, 0.0, 0.0, 0.0, 0.0, 0.0, 0.0, 0.0, 0.0, 0.0, 0.0, 0.0, 0.0, 0.0, 0.0, 0.0, 0.0, 0.0, 0.0, 0.0, 0.0, 0.0, 0.0, 0.0, 0.0, 0.0, 0.0, 0.0, 0.0, 0.0, 0.0, 0.0, 0.0, 0.0, 0.0, 0.0, 0.0, 0.0, 0.0, 0.0, 0.0, 0.0, 0.0, 0.0, 0.0, 0.0, 0.0, 0.0, 0.0, 0.0, 0.0, 0.0, 0.0, 0.0, 0.0, 0.0, 0.0, 0.0, 0.0, 0.0, 0.0, 0.0, 0.0, 0.0, 0.0, 0.0, 0.0, 0.0, 0.0, 0.0, 0.0, 0.0, 0.0, 0.0, 0.0, 0.0, 0.0, 0.0, 0.0, 0.0, 0.0, 0.0, 0.0, 0.0, 0.0, 0.0, 0.0, 0.0, 0.0, 0.0, 0.0, 0.0, 0.0, 0.0, 0.0, 0.0, 0.0, 0.0, 0.0, 0.0, 0.0, 0.0, 0.0, 0.0, 0.0, 0.0, 0.0, 0.0, 0.0, 0.0, 0.0, 0.0, 0.0, 0.0, 0.0, 0.0, 0.0, 0.0, 0.0, 0.0, 0.0, 0.0, 0.0, 0.0, 0.0, 0.0, 0.0, 0.0, 0.0, 0.0, 0.0, 0.0, 0.0, 0.0, 0.0, 0.0, 0.0, 0.0, 0.0, 0.0, 0.0, 0.0, 0.0, 0.0, 0.0, 0.0, 0.0, 0.0, 0.0, 0.0, 0.0, 0.0, 0.0, 0.0, 0.0, 0.0, 0.0, 0.0, 0.0, 0.0, 0.0, 0.0, 0.0, 0.0, 0.0, 0.0, 0.0, 0.0, 0.0, 0.0, 0.0, 0.0, 0.0, 0.0, 0.0, 0.0, 0.0, 0.0, 0.0, 0.0, 0.0, 0.0, 0.0, 0.0, 0.0, 0.0, 0.0, 0.0, 0.0, 0.0, 0.0, 0.0, 0.0, 0.0, 0.0, 0.0, 0.0, 0.0, 0.0, 0.0, 0.0, 0.0, 0.0, 0.0, 0.0, 0.0, 0.0, 0.0, 0.0, 0.0, 0.0, 0.0, 0.0, 0.0, 0.0, 0.0, 0.0, 0.0, 0.0, 0.0, 0.0, 0.0, 0.0, 0.0, 0.0, 0.0, 0.0, 0.0, 0.0, 0.0, 0.0, 0.0, 0.0, 0.0, 0.0, 0.0, 0.0, 0.0, 0.0, 0.0, 0.0, 0.0, 0.0, 0.0, 0.0, 0.0, 0.0, 0.0, 0.0, 0.0, 0.0, 0.0, 0.0, 0.0, 0.0, 0.0, 0.0, 0.0, 0.0, 0.0, 0.0, 0.0, 0.0, 0.0, 0.0, 0.0, 0.0, 0.0, 0.0, 0.0, 0.0, 0.0, 0.0, 0.0, 0.0, 0.0, 0.0, 0.0, 0.0, 0.0, 0.0, 0.0, 0.0, 0.0, 0.0, 0.0, 0.0, 0.0, 0.0, 0.0, 0.0, 0.0, 0.0, 0.0, 0.0, 0.0, 0.0, 0.0, 0.0, 0.0, 0.0, 0.0, 0.0, 0.0, 0.0, 0.0, 0.0, 0.0, 0.0, 0.0, 0.0, 0.0, 0.0, 0.0, 0.0, 0.0, 0.0, 0.0, 0.0, 0.0, 0.0, 0.0, 0.0, 0.0, 0.0, 0.0, 0.0, 0.0, 0.0, 0.0, 0.0, 0.0, 0.0, 0.0, 0.0, 0.0, 0.0, 0.0, 0.0, 0.0, 0.0, 0.0, 0.0, 0.0, 0.0, 0.0, 0.0, 0.0, 0.0, 0.0, 0.0, 0.0, 0.0, 0.0, 0.0, 0.0, 0.0, 0.0, 0.0, 0.0, 0.0, 0.0, 0.0, 0.0, 0.0, 0.0, 0.0, 0.0, 0.0, 0.0, 0.0, 0.0, 0.0, 0.0, 0.0, 0.0, 0.0, 0.0, 0.0, 0.0, 0.0, 0.0, 0.0, 0.0, 0.0, 0.0, 0.0, 0.0, 0.0, 0.0, 0.0, 0.0, 0.0, 0.0, 0.0, 0.0, 0.0, 0.0, 0.0, 0.0, 0.0, 0.0, 0.0, 0.0, 0.0, 0.0, 0.0, 0.0, 0.0, 0.0, 0.0, 0.0, 0.0, 0.0, 0.0, 0.0, 0.0, 0.0, 0.0, 0.0, 0.0, 0.0, 0.0, 0.0, 0.0, 0.0, 0.0, 0.0, 0.0, 0.0, 0.0, 0.0, 0.0, 0.0, 0.0, 0.0, 0.0, 0.0, 0.0, 0.0, 0.0, 0.0, 0.0, 0.0, 0.0, 0.0, 0.0, 0.0, 0.0, 0.0, 0.0, 0.0, 0.0, 0.0, 0.0, 0.0, 0.0, 0.0, 0.0, 0.0, 0.0, 0.0, 0.0, 0.0, 0.0, 0.0, 0.0, 0.0, 0.0, 0.0, 0.0, 0.0, 0.0, 0.0, 0.0, 0.0, 0.0, 0.0, 0.0, 0.0, 0.0, 0.0, 0.0, 0.0, 0.0, 0.0, 0.0, 0.0, 0.0, 0.0, 0.0, 0.0, 0.0, 0.0, 0.0, 0.0, 0.0, 0.0, 0.0, 0.0, 0.0, 0.0, 0.0, 0.0, 0.0, 0.0, 0.0, 0.0, 0.0, 0.0, 0.0, 0.0, 0.0, 0.0, 0.0, 0.0, 0.0, 0.0, 0.0, 0.0, 0.0, 0.0, 0.0, 0.0, 0.0, 0.0, 0.0, 0.0, 0.0, 0.0, 0.0, 0.0, 0.0, 0.0, 0.0, 0.0, 0.0, 0.0, 0.0, 0.0, 0.0, 0.0, 0.0, 0.0, 0.0, 0.0, 0.0, 0.0, 0.0, 0.0, 0.0, 0.0, 0.0, 0.0, 0.0, 0.0, 0.0, 0.0, 0.0, 0.0, 0.0, 0.0, 0.0, 0.0, 0.0, 0.0, 0.0, 0.0, 0.0, 0.0, 0.0, 0.0, 0.0, 0.0, 0.0, 0.0, 0.0, 0.0, 0.0, 0.0, 0.0, 0.0, 0.0, 0.0, 0.0, 0.0, 0.0, 0.0, 0.0, 0.0, 0.0, 0.0, 0.0, 0.0, 0.0, 0.0, 0.0, 0.0, 0.0, 0.0, 0.0, 0.0, 0.0, 0.0, 0.0, 0.0, 0.0, 0.0, 0.0, 0.0, 0.0, 0.0, 0.0, 0.0, 0.0, 0.0, 0.0, 0.0, 0.0, 0.0, 0.0, 0.0, 0.0, 0.0, 0.0, 0.0, 0.0, 0.0, 0.0, 0.0, 0.0, 0.0, 0.0, 0.0, 0.0, 0.0, 0.0, 0.0, 0.0, 0.0, 0.0, 0.0, 0.0, 0.0, 0.0, 0.0, 0.0, 0.0, 0.0, 0.0, 0.0, 0.0, 0.0, 0.0, 0.0, 0.0, 0.0, 0.0, 0.0, 0.0, 0.0, 0.0, 0.0, 0.0, 0.0, 0.0, 0.0, 0.0, 0.0, 0.0])
me_sphere.materials.append(mat_glowingthing)
me_sphere.materials.append(mat_gray)
me_sphere.materials.append(mat_shinnygray2)
me_sphere.update()
me_circle = bpy.data.meshes.new('Circle')
me_circle.from_pydata([(-0.04901, 0.9775, 0.06972), (-0.2335, 0.932, 0.1178), (-0.4064, 0.8502, 0.1611), (-0.5609, 0.7353, 0.1977), (-0.6912, 0.5916, 0.2264), (-0.7922, 0.4248, 0.246), (-0.8601, 0.2411, 0.2558), (-0.8922, 0.04777, 0.2554), (-0.8873, -0.1479, 0.2448), (-0.8457, -0.3384, 0.2244), (-0.7689, -0.5163, 0.195), (-0.6598, -0.6749, 0.1578), (-0.5226, -0.808, 0.1141), (-0.3627, -0.9105, 0.06569), (-0.1862, -0.9785, 0.01436), (0.000251, -1.009, -0.03789), (0.1893, -1.002, -0.08906), (0.3739, -0.9564, -0.1372), (0.5467, -0.8746, -0.1804), (0.7012, -0.7597, -0.217), (0.8315, -0.6161, -0.2457), (0.9325, -0.4492, -0.2653), (1.0, -0.2656, -0.2751), (1.033, -0.07219, -0.2747), (1.028, 0.1235, -0.2641), (0.986, 0.314, -0.2437), (0.9092, 0.4919, -0.2144), (0.8001, 0.6505, -0.1771), (0.663, 0.7836, -0.1335), (0.503, 0.8861, -0.08502), (0.3265, 0.9541, -0.03369), (0.1401, 0.9849, 0.01856), (-0.1893, 1.002, -0.4453), (-0.3739, 0.9564, -0.3972), (-0.5467, 0.8746, -0.354), (-0.7012, 0.7597, -0.3174), (-0.8315, 0.6161, -0.2887), (-0.9325, 0.4492, -0.2691), (-1.0, 0.2656, -0.2593), (-1.033, 0.07219, -0.2597), (-1.028, -0.1235, -0.2703), (-0.986, -0.314, -0.2907), (-0.9092, -0.4919, -0.32), (-0.8001, -0.6505, -0.3573), (-0.663, -0.7836, -0.401), (-0.503, -0.8861, -0.4494), (-0.3265, -0.9541, -0.5007), (-0.1401, -0.9849, -0.553), (0.04901, -0.9775, -0.6041), (0.2335, -0.932, -0.6522), (0.4064, -0.8502, -0.6955), (0.5609, -0.7353, -0.7321), (0.6912, -0.5916, -0.7608), (0.7922, -0.4248, -0.7804), (0.8601, -0.2411, -0.7902), (0.8922, -0.04777, -0.7898), (0.8873, 0.1479, -0.7792), (0.8457, 0.3384, -0.7588), (0.7689, 0.5163, -0.7294), (0.6598, 0.6749, -0.6922), (0.5226, 0.808, -0.6485), (0.3627, 0.9105, -0.6001), (0.1862, 0.9785, -0.5488), (-0.0002508, 1.009, -0.4965)], [], [(27, 26, 58, 59), (14, 13, 45, 46), (1, 0, 32, 33), (28, 27, 59, 60), (15, 14, 46, 47), (2, 1, 33, 34), (29, 28, 60, 61), (16, 15, 47, 48), (3, 2, 34, 35), (30, 29, 61, 62), (17, 16, 48, 49), (4, 3, 35, 36), (31, 30, 62, 63), (18, 17, 49, 50), (5, 4, 36, 37), (0, 31, 63, 32), (19, 18, 50, 51), (6, 5, 37, 38), (20, 19, 51, 52), (7, 6, 38, 39), (21, 20, 52, 53), (8, 7, 39, 40), (22, 21, 53, 54), (9, 8, 40, 41), (23, 22, 54, 55), (10, 9, 41, 42), (24, 23, 55, 56), (11, 10, 42, 43), (25, 24, 56, 57), (12, 11, 43, 44), (26, 25, 57, 58), (13, 12, 44, 45)])
_uv = me_circle.uv_layers.new(name='UVMap')
_uv.uv.foreach_set('vector', [0.0, 0.0, 0.0, 0.0, 0.0, 0.0, 0.0, 0.0, 0.0, 0.0, 0.0, 0.0, 0.0, 0.0, 0.0, 0.0, 0.0, 0.0, 0.0, 0.0, 0.0, 0.0, 0.0, 0.0, 0.0, 0.0, 0.0, 0.0, 0.0, 0.0, 0.0, 0.0, 0.0, 0.0, 0.0, 0.0, 0.0, 0.0, 0.0, 0.0, 0.0, 0.0, 0.0, 0.0, 0.0, 0.0, 0.0, 0.0, 0.0, 0.0, 0.0, 0.0, 0.0, 0.0, 0.0, 0.0, 0.0, 0.0, 0.0, 0.0, 0.0, 0.0, 0.0, 0.0, 0.0, 0.0, 0.0, 0.0, 0.0, 0.0, 0.0, 0.0, 0.0, 0.0, 0.0, 0.0, 0.0, 0.0, 0.0, 0.0, 0.0, 0.0, 0.0, 0.0, 0.0, 0.0, 0.0, 0.0, 0.0, 0.0, 0.0, 0.0, 0.0, 0.0, 0.0, 0.0, 0.0, 0.0, 0.0, 0.0, 0.0, 0.0, 0.0, 0.0, 0.0, 0.0, 0.0, 0.0, 0.0, 0.0, 0.0, 0.0, 0.0, 0.0, 0.0, 0.0, 0.0, 0.0, 0.0, 0.0, 0.0, 0.0, 0.0, 0.0, 0.0, 0.0, 0.0, 0.0, 0.0, 0.0, 0.0, 0.0, 0.0, 0.0, 0.0, 0.0, 0.0, 0.0, 0.0, 0.0, 0.0, 0.0, 0.0, 0.0, 0.0, 0.0, 0.0, 0.0, 0.0, 0.0, 0.0, 0.0, 0.0, 0.0, 0.0, 0.0, 0.0, 0.0, 0.0, 0.0, 0.0, 0.0, 0.0, 0.0, 0.0, 0.0, 0.0, 0.0, 0.0, 0.0, 0.0, 0.0, 0.0, 0.0, 0.0, 0.0, 0.0, 0.0, 0.0, 0.0, 0.0, 0.0, 0.0, 0.0, 0.0, 0.0, 0.0, 0.0, 0.0, 0.0, 0.0, 0.0, 0.0, 0.0, 0.0, 0.0, 0.0, 0.0, 0.0, 0.0, 0.0, 0.0, 0.0, 0.0, 0.0, 0.0, 0.0, 0.0, 0.0, 0.0, 0.0, 0.0, 0.0, 0.0, 0.0, 0.0, 0.0, 0.0, 0.0, 0.0, 0.0, 0.0, 0.0, 0.0, 0.0, 0.0, 0.0, 0.0, 0.0, 0.0, 0.0, 0.0, 0.0, 0.0, 0.0, 0.0, 0.0, 0.0, 0.0, 0.0, 0.0, 0.0, 0.0, 0.0, 0.0, 0.0, 0.0, 0.0, 0.0, 0.0, 0.0, 0.0, 0.0, 0.0, 0.0, 0.0])
me_circle.materials.append(mat_invisible)
me_circle.update()

# ---- objects
ob_sphere = bpy.data.objects.new('Sphere', me_sphere)
ob_circle = bpy.data.objects.new('Circle', me_circle)

# ---- transforms, parenting, visibility, modifiers, constraints
ob_sphere.location = (0.0, 0.0, 0.0)
ob_circle.location = (0.0, 0.0, 1.772)

# ---- collection membership
col_collection.objects.link(ob_sphere)
col_collection.objects.link(ob_circle)

# ---- scene / render settings (as saved in the file)
scene.frame_start = 1; scene.frame_end = 250; scene.frame_set(0)
scene.render.engine = 'BLENDER_EEVEE_NEXT'
scene.cycles.sampling_pattern = 'TABULATED_SOBOL'
bpy.context.view_layer.update()

# ---- added for rendering (the .blend has no active camera): camera
cam_auto = bpy.data.cameras.new('AutoCamera')
cam_auto.lens = 50.0
cam_auto.sensor_width = 36.0
cam_auto.clip_end = 1000.0
ob_auto_camera = bpy.data.objects.new('AutoCamera', cam_auto)
scene.collection.objects.link(ob_auto_camera)
ob_auto_camera.location = (4.23256, -5.07908, 3.80165)
ob_auto_camera.rotation_euler = (1.09748, -7.21219e-08, 0.694738)
scene.camera = ob_auto_camera
bpy.context.view_layer.update()
